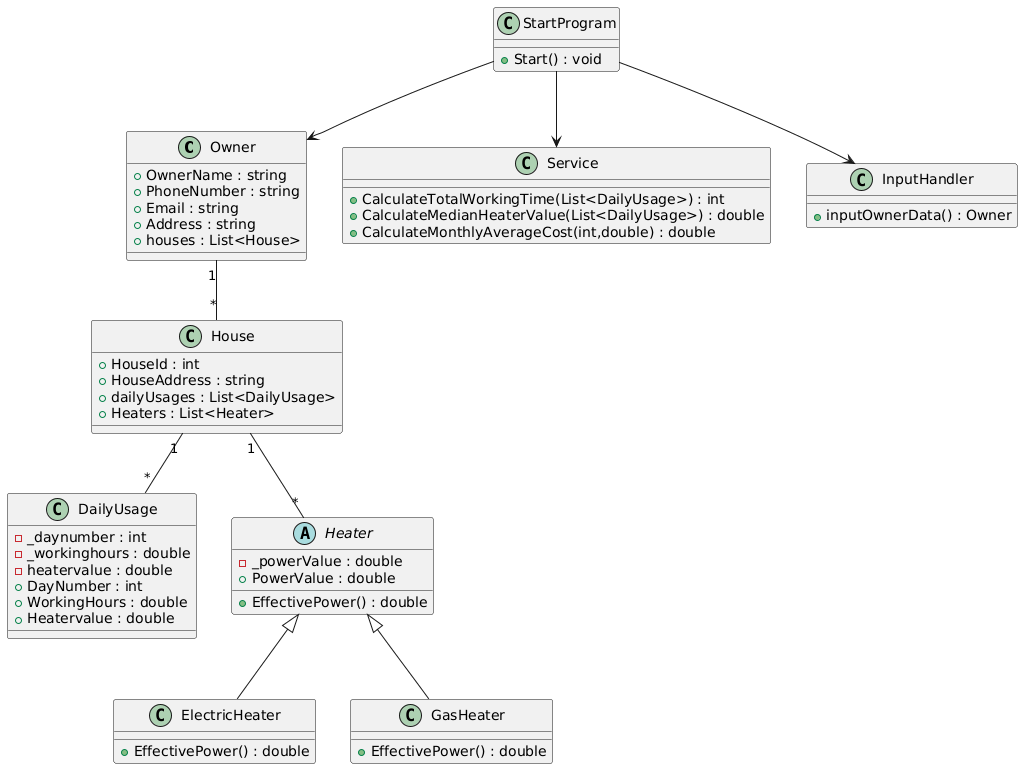

The diagram above was rendered by PlantUML. Its source (embedded in the PNG):
@startuml
class Owner {
    +OwnerName : string
    +PhoneNumber : string
    +Email : string
    +Address : string
    +houses : List<House>
}

class House {
    +HouseId : int
    +HouseAddress : string
    +dailyUsages : List<DailyUsage>
    +Heaters : List<Heater>
}

class DailyUsage {
    -_daynumber : int
    -_workinghours : double
    -heatervalue : double
    +DayNumber : int
    +WorkingHours : double
    +Heatervalue : double
}

abstract class Heater {
    -_powerValue : double
    +PowerValue : double
    +EffectivePower() : double
}

class ElectricHeater {
    +EffectivePower() : double
}

class GasHeater {
    +EffectivePower() : double
}

class Service {
    +CalculateTotalWorkingTime(List<DailyUsage>) : int
    +CalculateMedianHeaterValue(List<DailyUsage>) : double
    +CalculateMonthlyAverageCost(int,double) : double
}

class InputHandler {
    +inputOwnerData() : Owner
}

class StartProgram {
    +Start() : void
}

Owner "1" -- "*" House
House "1" -- "*" DailyUsage
House "1" -- "*" Heater

Heater <|-- ElectricHeater
Heater <|-- GasHeater

StartProgram --> InputHandler
StartProgram --> Service
StartProgram --> Owner
@enduml